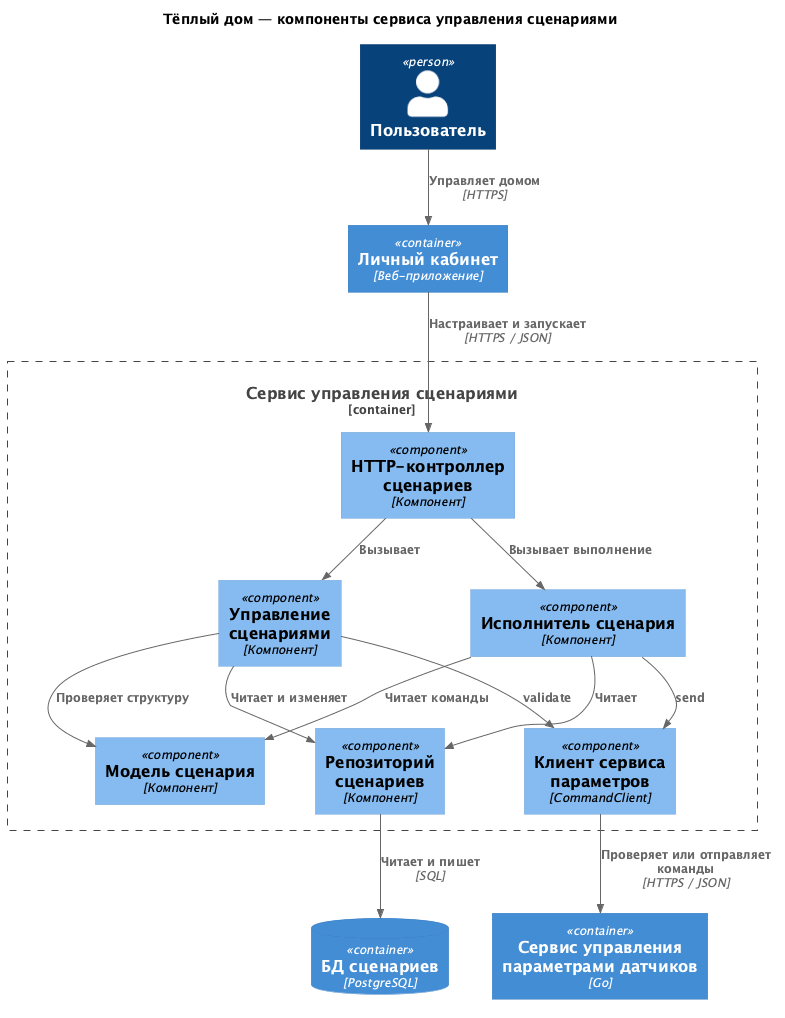

The diagram above was rendered by PlantUML. Its source (embedded in the PNG):
@startuml Warmhouse_Scenarios_ToBe
!include <C4/C4_Component>
LAYOUT_TOP_DOWN()
skinparam nodesep 35
skinparam ranksep 45
title Тёплый дом — компоненты сервиса управления сценариями
Person(user, "Пользователь")
Container(web, "Личный кабинет", "Веб-приложение")
Container(parameters, "Сервис управления параметрами датчиков", "Go")
Container_Boundary(service, "Сервис управления сценариями") {
    Component(api, "HTTP-контроллер сценариев", "Компонент")
    Component(editor, "Управление сценариями", "Компонент")
    Component(executor, "Исполнитель сценария", "Компонент")
    Component(model, "Модель сценария", "Компонент")
    Component(repository, "Репозиторий сценариев", "Компонент")
    Component(sender, "Клиент сервиса параметров", "CommandClient")
}
ContainerDb(db, "БД сценариев", "PostgreSQL")
Rel(user, web, "Управляет домом", "HTTPS")
Rel(web, api, "Настраивает и запускает", "HTTPS / JSON")
Rel(api, editor, "Вызывает")
Rel(api, executor, "Вызывает выполнение")
Rel(editor, model, "Проверяет структуру")
Rel(executor, model, "Читает команды")
Rel(editor, repository, "Читает и изменяет")
Rel(executor, repository, "Читает")
Rel(editor, sender, "validate")
Rel(executor, sender, "send")
Rel(repository, db, "Читает и пишет", "SQL")
Rel(sender, parameters, "Проверяет или отправляет команды", "HTTPS / JSON")

@enduml